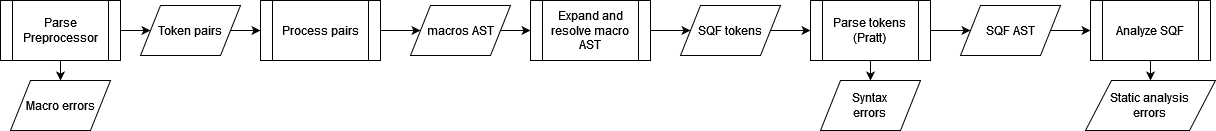

The diagram above was exported from draw.io. Its source (the exported page's mxGraphModel, read from the mxfile embedded in the PNG):
<mxGraphModel dx="1434" dy="902" grid="1" gridSize="10" guides="1" tooltips="1" connect="1" arrows="1" fold="1" page="1" pageScale="1" pageWidth="850" pageHeight="1100" background="#ffffff" math="0" shadow="0">
  <root>
    <mxCell id="0" />
    <mxCell id="1" parent="0" />
    <mxCell id="fXZ701hbgQAKh4KjdmDM-5" style="edgeStyle=orthogonalEdgeStyle;rounded=0;orthogonalLoop=1;jettySize=auto;html=1;exitX=1;exitY=0.5;exitDx=0;exitDy=0;entryX=0;entryY=0.5;entryDx=0;entryDy=0;" edge="1" parent="1" source="fXZ701hbgQAKh4KjdmDM-3" target="fXZ701hbgQAKh4KjdmDM-4">
      <mxGeometry relative="1" as="geometry" />
    </mxCell>
    <mxCell id="fXZ701hbgQAKh4KjdmDM-23" style="edgeStyle=orthogonalEdgeStyle;rounded=0;orthogonalLoop=1;jettySize=auto;html=1;exitX=0.5;exitY=1;exitDx=0;exitDy=0;entryX=0.5;entryY=0;entryDx=0;entryDy=0;" edge="1" parent="1" source="fXZ701hbgQAKh4KjdmDM-3" target="fXZ701hbgQAKh4KjdmDM-22">
      <mxGeometry relative="1" as="geometry" />
    </mxCell>
    <mxCell id="fXZ701hbgQAKh4KjdmDM-3" value="Parse Preprocessor" style="shape=process;whiteSpace=wrap;html=1;backgroundOutline=1;" vertex="1" parent="1">
      <mxGeometry x="30" y="30" width="120" height="60" as="geometry" />
    </mxCell>
    <mxCell id="fXZ701hbgQAKh4KjdmDM-8" style="edgeStyle=orthogonalEdgeStyle;rounded=0;orthogonalLoop=1;jettySize=auto;html=1;exitX=1;exitY=0.5;exitDx=0;exitDy=0;entryX=0;entryY=0.5;entryDx=0;entryDy=0;" edge="1" parent="1" source="fXZ701hbgQAKh4KjdmDM-4" target="fXZ701hbgQAKh4KjdmDM-6">
      <mxGeometry relative="1" as="geometry" />
    </mxCell>
    <mxCell id="fXZ701hbgQAKh4KjdmDM-4" value="Token pairs" style="shape=parallelogram;perimeter=parallelogramPerimeter;whiteSpace=wrap;html=1;dashed=0;" vertex="1" parent="1">
      <mxGeometry x="170" y="35" width="100" height="50" as="geometry" />
    </mxCell>
    <mxCell id="fXZ701hbgQAKh4KjdmDM-9" style="edgeStyle=orthogonalEdgeStyle;rounded=0;orthogonalLoop=1;jettySize=auto;html=1;exitX=1;exitY=0.5;exitDx=0;exitDy=0;entryX=0;entryY=0.5;entryDx=0;entryDy=0;" edge="1" parent="1" source="fXZ701hbgQAKh4KjdmDM-6" target="fXZ701hbgQAKh4KjdmDM-7">
      <mxGeometry relative="1" as="geometry" />
    </mxCell>
    <mxCell id="fXZ701hbgQAKh4KjdmDM-6" value="Process pairs" style="shape=process;whiteSpace=wrap;html=1;backgroundOutline=1;" vertex="1" parent="1">
      <mxGeometry x="290" y="30" width="120" height="60" as="geometry" />
    </mxCell>
    <mxCell id="fXZ701hbgQAKh4KjdmDM-12" style="edgeStyle=orthogonalEdgeStyle;rounded=0;orthogonalLoop=1;jettySize=auto;html=1;exitX=1;exitY=0.5;exitDx=0;exitDy=0;" edge="1" parent="1" source="fXZ701hbgQAKh4KjdmDM-7" target="fXZ701hbgQAKh4KjdmDM-11">
      <mxGeometry relative="1" as="geometry" />
    </mxCell>
    <mxCell id="fXZ701hbgQAKh4KjdmDM-7" value="macros AST" style="shape=parallelogram;perimeter=parallelogramPerimeter;whiteSpace=wrap;html=1;dashed=0;" vertex="1" parent="1">
      <mxGeometry x="440" y="35" width="100" height="50" as="geometry" />
    </mxCell>
    <mxCell id="fXZ701hbgQAKh4KjdmDM-16" style="edgeStyle=orthogonalEdgeStyle;rounded=0;orthogonalLoop=1;jettySize=auto;html=1;exitX=1;exitY=0.5;exitDx=0;exitDy=0;entryX=0;entryY=0.5;entryDx=0;entryDy=0;" edge="1" parent="1" source="fXZ701hbgQAKh4KjdmDM-11" target="fXZ701hbgQAKh4KjdmDM-14">
      <mxGeometry relative="1" as="geometry" />
    </mxCell>
    <mxCell id="fXZ701hbgQAKh4KjdmDM-11" value="Expand and resolve macro AST" style="shape=process;whiteSpace=wrap;html=1;backgroundOutline=1;" vertex="1" parent="1">
      <mxGeometry x="560" y="30" width="120" height="60" as="geometry" />
    </mxCell>
    <mxCell id="fXZ701hbgQAKh4KjdmDM-27" style="edgeStyle=orthogonalEdgeStyle;rounded=0;orthogonalLoop=1;jettySize=auto;html=1;exitX=0.5;exitY=1;exitDx=0;exitDy=0;entryX=0.5;entryY=0;entryDx=0;entryDy=0;" edge="1" parent="1" source="fXZ701hbgQAKh4KjdmDM-13" target="fXZ701hbgQAKh4KjdmDM-26">
      <mxGeometry relative="1" as="geometry" />
    </mxCell>
    <mxCell id="fXZ701hbgQAKh4KjdmDM-13" value="Parse tokens&lt;br&gt;(Pratt)" style="shape=process;whiteSpace=wrap;html=1;backgroundOutline=1;" vertex="1" parent="1">
      <mxGeometry x="840" y="30" width="120" height="60" as="geometry" />
    </mxCell>
    <mxCell id="fXZ701hbgQAKh4KjdmDM-19" style="edgeStyle=orthogonalEdgeStyle;rounded=0;orthogonalLoop=1;jettySize=auto;html=1;exitX=1;exitY=0.5;exitDx=0;exitDy=0;entryX=0;entryY=0.5;entryDx=0;entryDy=0;" edge="1" parent="1" source="fXZ701hbgQAKh4KjdmDM-14" target="fXZ701hbgQAKh4KjdmDM-13">
      <mxGeometry relative="1" as="geometry" />
    </mxCell>
    <mxCell id="fXZ701hbgQAKh4KjdmDM-14" value="SQF tokens" style="shape=parallelogram;perimeter=parallelogramPerimeter;whiteSpace=wrap;html=1;dashed=0;" vertex="1" parent="1">
      <mxGeometry x="710" y="35" width="100" height="50" as="geometry" />
    </mxCell>
    <mxCell id="fXZ701hbgQAKh4KjdmDM-31" style="edgeStyle=orthogonalEdgeStyle;rounded=0;orthogonalLoop=1;jettySize=auto;html=1;exitX=1;exitY=0.5;exitDx=0;exitDy=0;entryX=0;entryY=0.5;entryDx=0;entryDy=0;" edge="1" parent="1" source="fXZ701hbgQAKh4KjdmDM-18" target="fXZ701hbgQAKh4KjdmDM-28">
      <mxGeometry relative="1" as="geometry" />
    </mxCell>
    <mxCell id="fXZ701hbgQAKh4KjdmDM-18" value="SQF AST" style="shape=parallelogram;perimeter=parallelogramPerimeter;whiteSpace=wrap;html=1;dashed=0;" vertex="1" parent="1">
      <mxGeometry x="990" y="35" width="100" height="50" as="geometry" />
    </mxCell>
    <mxCell id="fXZ701hbgQAKh4KjdmDM-20" style="edgeStyle=orthogonalEdgeStyle;rounded=0;orthogonalLoop=1;jettySize=auto;html=1;exitX=1;exitY=0.5;exitDx=0;exitDy=0;entryX=0;entryY=0.5;entryDx=0;entryDy=0;" edge="1" parent="1" source="fXZ701hbgQAKh4KjdmDM-13" target="fXZ701hbgQAKh4KjdmDM-18">
      <mxGeometry relative="1" as="geometry">
        <mxPoint x="810" y="70" as="sourcePoint" />
        <mxPoint x="850" y="70" as="targetPoint" />
      </mxGeometry>
    </mxCell>
    <mxCell id="fXZ701hbgQAKh4KjdmDM-22" value="Macro errors" style="shape=parallelogram;perimeter=parallelogramPerimeter;whiteSpace=wrap;html=1;dashed=0;" vertex="1" parent="1">
      <mxGeometry x="40" y="110" width="100" height="50" as="geometry" />
    </mxCell>
    <mxCell id="fXZ701hbgQAKh4KjdmDM-26" value="Syntax&lt;br&gt;errors" style="shape=parallelogram;perimeter=parallelogramPerimeter;whiteSpace=wrap;html=1;dashed=0;" vertex="1" parent="1">
      <mxGeometry x="850" y="110" width="100" height="50" as="geometry" />
    </mxCell>
    <mxCell id="fXZ701hbgQAKh4KjdmDM-30" style="edgeStyle=orthogonalEdgeStyle;rounded=0;orthogonalLoop=1;jettySize=auto;html=1;exitX=0.5;exitY=1;exitDx=0;exitDy=0;entryX=0.5;entryY=0;entryDx=0;entryDy=0;" edge="1" parent="1" source="fXZ701hbgQAKh4KjdmDM-28" target="fXZ701hbgQAKh4KjdmDM-29">
      <mxGeometry relative="1" as="geometry" />
    </mxCell>
    <mxCell id="fXZ701hbgQAKh4KjdmDM-28" value="Analyze SQF" style="shape=process;whiteSpace=wrap;html=1;backgroundOutline=1;" vertex="1" parent="1">
      <mxGeometry x="1120" y="30" width="120" height="60" as="geometry" />
    </mxCell>
    <mxCell id="fXZ701hbgQAKh4KjdmDM-29" value="Static analysis&lt;br&gt;errors" style="shape=parallelogram;perimeter=parallelogramPerimeter;whiteSpace=wrap;html=1;dashed=0;" vertex="1" parent="1">
      <mxGeometry x="1115" y="110" width="130" height="50" as="geometry" />
    </mxCell>
  </root>
</mxGraphModel>